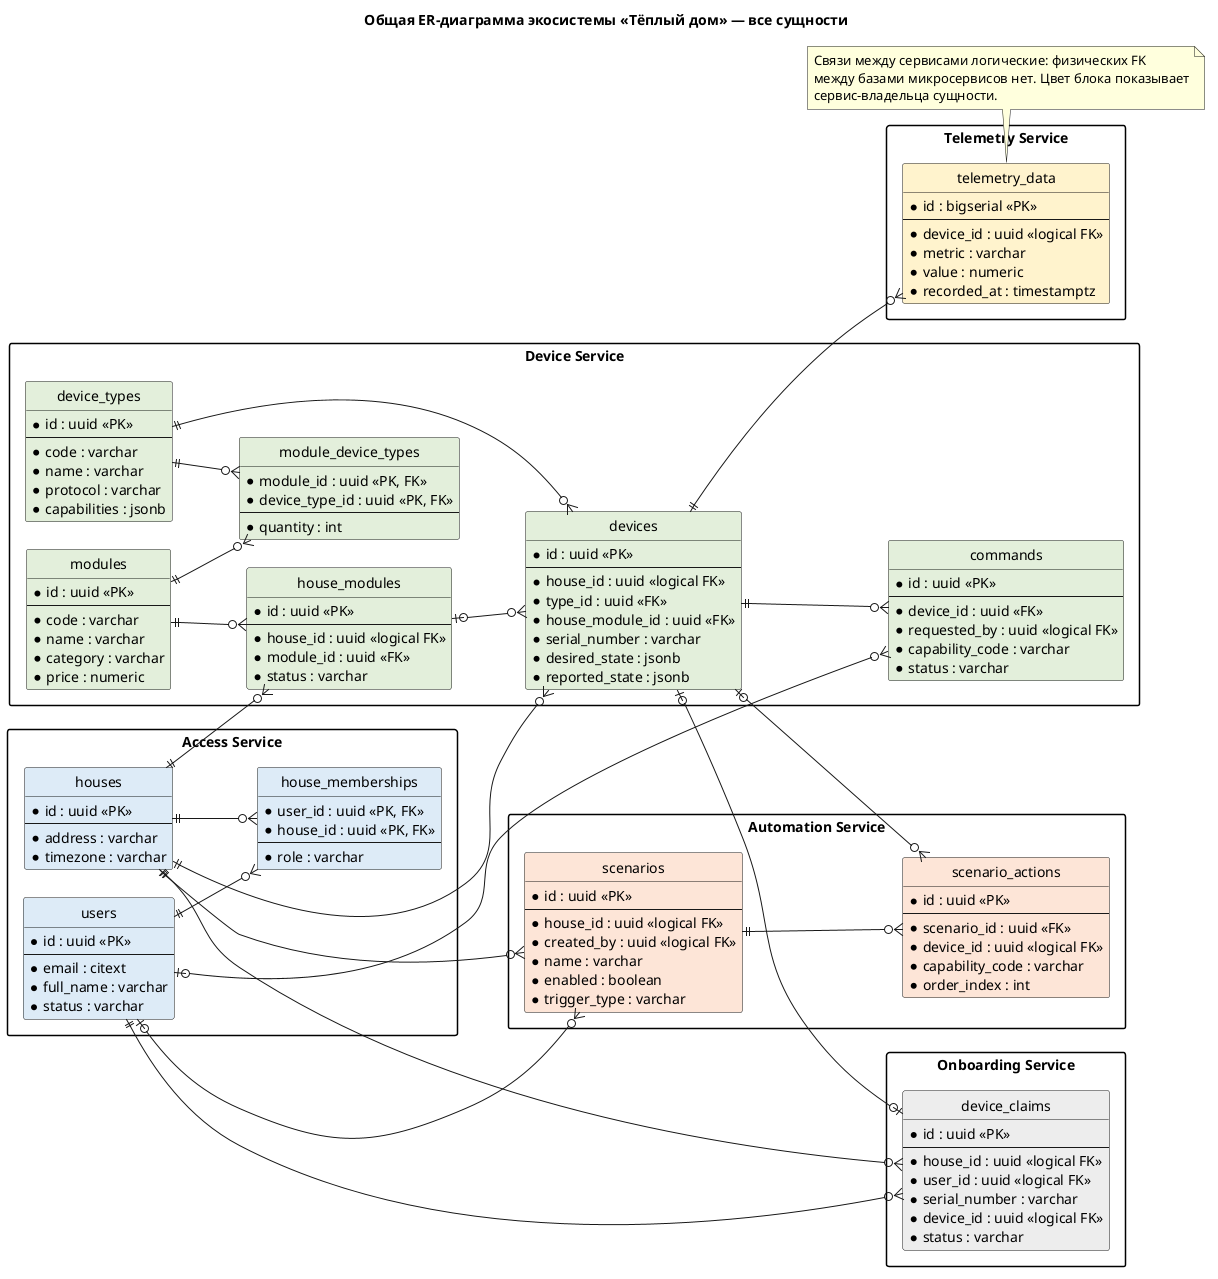

The diagram above was rendered by PlantUML. Its source (embedded in the PNG):
@startuml
title Общая ER-диаграмма экосистемы «Тёплый дом» — все сущности

left to right direction
hide circle
skinparam shadowing false
skinparam nodesep 28
skinparam ranksep 65
skinparam packageStyle rectangle

package "Access Service" {
  entity "users" as users #DDEBF7 {
    * id : uuid <<PK>>
    --
    * email : citext
    * full_name : varchar
    * status : varchar
  }

  entity "houses" as houses #DDEBF7 {
    * id : uuid <<PK>>
    --
    * address : varchar
    * timezone : varchar
  }

  entity "house_memberships" as house_memberships #DDEBF7 {
    * user_id : uuid <<PK, FK>>
    * house_id : uuid <<PK, FK>>
    --
    * role : varchar
  }
}

package "Device Service" {
  entity "modules" as modules #E2EFDA {
    * id : uuid <<PK>>
    --
    * code : varchar
    * name : varchar
    * category : varchar
    * price : numeric
  }

  entity "device_types" as device_types #E2EFDA {
    * id : uuid <<PK>>
    --
    * code : varchar
    * name : varchar
    * protocol : varchar
    * capabilities : jsonb
  }

  entity "module_device_types" as module_device_types #E2EFDA {
    * module_id : uuid <<PK, FK>>
    * device_type_id : uuid <<PK, FK>>
    --
    * quantity : int
  }

  entity "house_modules" as house_modules #E2EFDA {
    * id : uuid <<PK>>
    --
    * house_id : uuid <<logical FK>>
    * module_id : uuid <<FK>>
    * status : varchar
  }

  entity "devices" as devices #E2EFDA {
    * id : uuid <<PK>>
    --
    * house_id : uuid <<logical FK>>
    * type_id : uuid <<FK>>
    * house_module_id : uuid <<FK>>
    * serial_number : varchar
    * desired_state : jsonb
    * reported_state : jsonb
  }

  entity "commands" as commands #E2EFDA {
    * id : uuid <<PK>>
    --
    * device_id : uuid <<FK>>
    * requested_by : uuid <<logical FK>>
    * capability_code : varchar
    * status : varchar
  }
}

package "Telemetry Service" {
  entity "telemetry_data" as telemetry_data #FFF2CC {
    * id : bigserial <<PK>>
    --
    * device_id : uuid <<logical FK>>
    * metric : varchar
    * value : numeric
    * recorded_at : timestamptz
  }
}

package "Automation Service" {
  entity "scenarios" as scenarios #FCE4D6 {
    * id : uuid <<PK>>
    --
    * house_id : uuid <<logical FK>>
    * created_by : uuid <<logical FK>>
    * name : varchar
    * enabled : boolean
    * trigger_type : varchar
  }

  entity "scenario_actions" as scenario_actions #FCE4D6 {
    * id : uuid <<PK>>
    --
    * scenario_id : uuid <<FK>>
    * device_id : uuid <<logical FK>>
    * capability_code : varchar
    * order_index : int
  }
}

package "Onboarding Service" {
  entity "device_claims" as device_claims #EDEDED {
    * id : uuid <<PK>>
    --
    * house_id : uuid <<logical FK>>
    * user_id : uuid <<logical FK>>
    * serial_number : varchar
    * device_id : uuid <<logical FK>>
    * status : varchar
  }
}

users ||--o{ house_memberships
houses ||--o{ house_memberships
houses ||--o{ house_modules
modules ||--o{ house_modules
modules ||--o{ module_device_types
device_types ||--o{ module_device_types
houses ||--o{ devices
device_types ||--o{ devices
house_modules |o--o{ devices
devices ||--o{ commands
users |o--o{ commands
devices ||--o{ telemetry_data
houses ||--o{ scenarios
users |o--o{ scenarios
scenarios ||--o{ scenario_actions
devices |o--o{ scenario_actions
houses ||--o{ device_claims
users ||--o{ device_claims
devices |o--o| device_claims

note bottom of telemetry_data
  Связи между сервисами логические: физических FK
  между базами микросервисов нет. Цвет блока показывает
  сервис-владельца сущности.
end note

@enduml